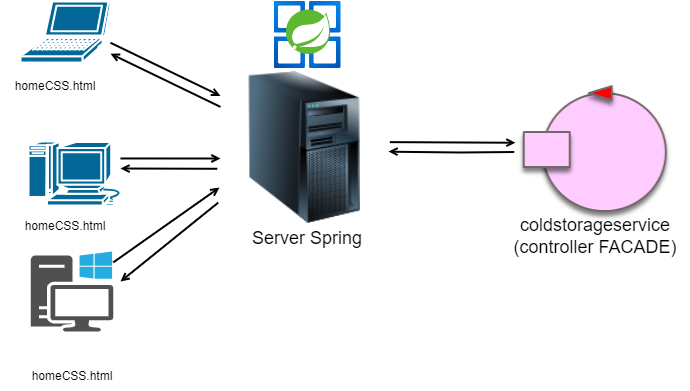

The diagram above was exported from draw.io. Its source (the exported page's mxGraphModel, read from the mxfile embedded in the PNG):
<mxGraphModel dx="985" dy="487" grid="1" gridSize="10" guides="1" tooltips="1" connect="1" arrows="1" fold="1" page="1" pageScale="1" pageWidth="827" pageHeight="1169" math="0" shadow="0">
  <root>
    <mxCell id="0" />
    <mxCell id="1" parent="0" />
    <UserObject label="&lt;div style=&quot;font-size: 1px&quot;&gt;&lt;p style=&quot;text-align:center;margin-left:0;margin-right:0;margin-top:0px;margin-bottom:0px;text-indent:0;vertical-align:middle;direction:ltr;&quot;&gt;&lt;/p&gt;&lt;/div&gt;" tags="Connettore Azure" id="MKdPnNUCyxiRjIlaWVm1-6">
      <mxCell style="vsdxID=87;edgeStyle=none;startArrow=none;endArrow=open;startSize=5;endSize=5;strokeWidth=2;strokeColor=#000000;spacingTop=0;spacingBottom=0;spacingLeft=0;spacingRight=0;verticalAlign=middle;html=1;labelBackgroundColor=#ffffff;rounded=0;align=center;exitX=-0.013;exitY=0.472;exitDx=0;exitDy=0;exitPerimeter=0;" parent="1" edge="1">
        <mxGeometry relative="1" as="geometry">
          <mxPoint x="74" y="-40" as="offset" />
          <Array as="points">
            <mxPoint x="520" y="181" />
          </Array>
          <mxPoint x="573.6959999999999" y="180.55199999999996" as="sourcePoint" />
          <mxPoint x="448" y="180.0769230769231" as="targetPoint" />
        </mxGeometry>
      </mxCell>
    </UserObject>
    <UserObject label="&lt;div style=&quot;font-size: 1px&quot;&gt;&lt;p style=&quot;text-align:center;margin-left:0;margin-right:0;margin-top:0px;margin-bottom:0px;text-indent:0;vertical-align:middle;direction:ltr;&quot;&gt;&lt;/p&gt;&lt;/div&gt;" tags="Connettore Azure" id="MKdPnNUCyxiRjIlaWVm1-7">
      <mxCell style="vsdxID=87;edgeStyle=none;startArrow=none;endArrow=open;startSize=5;endSize=5;strokeWidth=2;strokeColor=#000000;spacingTop=0;spacingBottom=0;spacingLeft=0;spacingRight=0;verticalAlign=middle;html=1;labelBackgroundColor=#ffffff;rounded=0;align=center;entryX=-0.005;entryY=0.555;entryDx=0;entryDy=0;entryPerimeter=0;exitX=1.008;exitY=0.583;exitDx=0;exitDy=0;exitPerimeter=0;" parent="1" edge="1">
        <mxGeometry relative="1" as="geometry">
          <mxPoint x="74" y="-40" as="offset" />
          <Array as="points" />
          <mxPoint x="449.34399999999994" y="170.61599999999999" as="sourcePoint" />
          <mxPoint x="574.96" y="171.25499999999994" as="targetPoint" />
        </mxGeometry>
      </mxCell>
    </UserObject>
    <mxCell id="MKdPnNUCyxiRjIlaWVm1-8" value="" style="image;aspect=fixed;html=1;points=[];align=center;fontSize=12;image=img/lib/azure2/compute/Azure_Spring_Cloud.svg;" parent="1" vertex="1">
      <mxGeometry x="333.5" y="30" width="67" height="67" as="geometry" />
    </mxCell>
    <mxCell id="MKdPnNUCyxiRjIlaWVm1-9" value="" style="image;html=1;image=img/lib/clip_art/computers/Server_Tower_128x128.png" parent="1" vertex="1">
      <mxGeometry x="280" y="100" width="168" height="152" as="geometry" />
    </mxCell>
    <mxCell id="MKdPnNUCyxiRjIlaWVm1-10" value="&lt;font style=&quot;font-size: 18px;&quot;&gt;Server&amp;nbsp;&lt;/font&gt;&lt;span style=&quot;font-size: 18px;&quot;&gt;Spring&lt;/span&gt;" style="text;html=1;align=center;verticalAlign=middle;whiteSpace=wrap;rounded=0;" parent="1" vertex="1">
      <mxGeometry x="297" y="252" width="140" height="30" as="geometry" />
    </mxCell>
    <mxCell id="MKdPnNUCyxiRjIlaWVm1-11" value="" style="shape=mxgraph.cisco.computers_and_peripherals.laptop;html=1;pointerEvents=1;dashed=0;fillColor=#036897;strokeColor=#ffffff;strokeWidth=2;verticalLabelPosition=bottom;verticalAlign=top;align=center;outlineConnect=0;" parent="1" vertex="1">
      <mxGeometry x="80" y="30" width="90" height="61" as="geometry" />
    </mxCell>
    <mxCell id="MKdPnNUCyxiRjIlaWVm1-17" value="" style="shape=mxgraph.cisco.computers_and_peripherals.macintosh;html=1;pointerEvents=1;dashed=0;fillColor=#036897;strokeColor=#ffffff;strokeWidth=2;verticalLabelPosition=bottom;verticalAlign=top;align=center;outlineConnect=0;" parent="1" vertex="1">
      <mxGeometry x="87.5" y="170" width="99" height="64" as="geometry" />
    </mxCell>
    <mxCell id="MKdPnNUCyxiRjIlaWVm1-20" value="" style="sketch=0;pointerEvents=1;shadow=0;dashed=0;html=1;strokeColor=none;fillColor=#505050;labelPosition=center;verticalLabelPosition=bottom;verticalAlign=top;outlineConnect=0;align=center;shape=mxgraph.office.devices.workstation_pc;" parent="1" vertex="1">
      <mxGeometry x="90.25" y="280" width="82.5" height="80" as="geometry" />
    </mxCell>
    <UserObject label="&lt;div style=&quot;font-size: 1px&quot;&gt;&lt;p style=&quot;text-align:center;margin-left:0;margin-right:0;margin-top:0px;margin-bottom:0px;text-indent:0;vertical-align:middle;direction:ltr;&quot;&gt;&lt;/p&gt;&lt;/div&gt;" tags="Connettore Azure" id="MKdPnNUCyxiRjIlaWVm1-21">
      <mxCell style="vsdxID=87;edgeStyle=none;startArrow=none;endArrow=open;startSize=5;endSize=5;strokeWidth=2;strokeColor=#000000;spacingTop=0;spacingBottom=0;spacingLeft=0;spacingRight=0;verticalAlign=middle;html=1;labelBackgroundColor=#ffffff;rounded=0;align=center;" parent="1" source="MKdPnNUCyxiRjIlaWVm1-9" target="MKdPnNUCyxiRjIlaWVm1-11" edge="1">
        <mxGeometry relative="1" as="geometry">
          <mxPoint x="74" y="-40" as="offset" />
          <Array as="points" />
          <mxPoint x="220" y="120" as="sourcePoint" />
          <mxPoint x="104.67399999999998" y="120.35000000000002" as="targetPoint" />
        </mxGeometry>
      </mxCell>
    </UserObject>
    <UserObject label="&lt;div style=&quot;font-size: 1px&quot;&gt;&lt;p style=&quot;text-align:center;margin-left:0;margin-right:0;margin-top:0px;margin-bottom:0px;text-indent:0;vertical-align:middle;direction:ltr;&quot;&gt;&lt;/p&gt;&lt;/div&gt;" tags="Connettore Azure" id="MKdPnNUCyxiRjIlaWVm1-22">
      <mxCell style="vsdxID=87;edgeStyle=none;startArrow=none;endArrow=open;startSize=5;endSize=5;strokeWidth=2;strokeColor=#000000;spacingTop=0;spacingBottom=0;spacingLeft=0;spacingRight=0;verticalAlign=middle;html=1;labelBackgroundColor=#ffffff;rounded=0;align=center;" parent="1" edge="1">
        <mxGeometry relative="1" as="geometry">
          <mxPoint x="74" y="-40" as="offset" />
          <Array as="points" />
          <mxPoint x="170" y="71.24686192468619" as="sourcePoint" />
          <mxPoint x="280" y="124.40585774058582" as="targetPoint" />
        </mxGeometry>
      </mxCell>
    </UserObject>
    <UserObject label="&lt;div style=&quot;font-size: 1px&quot;&gt;&lt;p style=&quot;text-align:center;margin-left:0;margin-right:0;margin-top:0px;margin-bottom:0px;text-indent:0;vertical-align:middle;direction:ltr;&quot;&gt;&lt;/p&gt;&lt;/div&gt;" tags="Connettore Azure" id="MKdPnNUCyxiRjIlaWVm1-23">
      <mxCell style="vsdxID=87;edgeStyle=none;startArrow=none;endArrow=open;startSize=5;endSize=5;strokeWidth=2;strokeColor=#000000;spacingTop=0;spacingBottom=0;spacingLeft=0;spacingRight=0;verticalAlign=middle;html=1;labelBackgroundColor=#ffffff;rounded=0;align=center;exitX=-0.019;exitY=0.64;exitDx=0;exitDy=0;exitPerimeter=0;" parent="1" source="MKdPnNUCyxiRjIlaWVm1-9" edge="1">
        <mxGeometry relative="1" as="geometry">
          <mxPoint x="74" y="-40" as="offset" />
          <Array as="points" />
          <mxPoint x="268.9920000000002" y="197.144" as="sourcePoint" />
          <mxPoint x="180" y="197" as="targetPoint" />
        </mxGeometry>
      </mxCell>
    </UserObject>
    <UserObject label="&lt;div style=&quot;font-size: 1px&quot;&gt;&lt;p style=&quot;text-align:center;margin-left:0;margin-right:0;margin-top:0px;margin-bottom:0px;text-indent:0;vertical-align:middle;direction:ltr;&quot;&gt;&lt;/p&gt;&lt;/div&gt;" tags="Connettore Azure" id="MKdPnNUCyxiRjIlaWVm1-24">
      <mxCell style="vsdxID=87;edgeStyle=none;startArrow=none;endArrow=open;startSize=5;endSize=5;strokeWidth=2;strokeColor=#000000;spacingTop=0;spacingBottom=0;spacingLeft=0;spacingRight=0;verticalAlign=middle;html=1;labelBackgroundColor=#ffffff;rounded=0;align=center;entryX=0;entryY=0.75;entryDx=0;entryDy=0;exitX=0.934;exitY=0.687;exitDx=0;exitDy=0;exitPerimeter=0;" parent="1" edge="1">
        <mxGeometry relative="1" as="geometry">
          <mxPoint x="74" y="-40" as="offset" />
          <Array as="points" />
          <mxPoint x="179.966" y="186.96800000000002" as="sourcePoint" />
          <mxPoint x="280" y="187" as="targetPoint" />
        </mxGeometry>
      </mxCell>
    </UserObject>
    <UserObject label="&lt;div style=&quot;font-size: 1px&quot;&gt;&lt;p style=&quot;text-align:center;margin-left:0;margin-right:0;margin-top:0px;margin-bottom:0px;text-indent:0;vertical-align:middle;direction:ltr;&quot;&gt;&lt;/p&gt;&lt;/div&gt;" tags="Connettore Azure" id="MKdPnNUCyxiRjIlaWVm1-25">
      <mxCell style="vsdxID=87;edgeStyle=none;startArrow=none;endArrow=open;startSize=5;endSize=5;strokeWidth=2;strokeColor=#000000;spacingTop=0;spacingBottom=0;spacingLeft=0;spacingRight=0;verticalAlign=middle;html=1;labelBackgroundColor=#ffffff;rounded=0;align=center;exitX=-0.014;exitY=0.863;exitDx=0;exitDy=0;exitPerimeter=0;" parent="1" source="MKdPnNUCyxiRjIlaWVm1-9" edge="1">
        <mxGeometry relative="1" as="geometry">
          <mxPoint x="74" y="-40" as="offset" />
          <Array as="points" />
          <mxPoint x="220" y="290" as="sourcePoint" />
          <mxPoint x="180" y="310" as="targetPoint" />
        </mxGeometry>
      </mxCell>
    </UserObject>
    <UserObject label="&lt;div style=&quot;font-size: 1px&quot;&gt;&lt;p style=&quot;text-align:center;margin-left:0;margin-right:0;margin-top:0px;margin-bottom:0px;text-indent:0;vertical-align:middle;direction:ltr;&quot;&gt;&lt;/p&gt;&lt;/div&gt;" tags="Connettore Azure" id="MKdPnNUCyxiRjIlaWVm1-26">
      <mxCell style="vsdxID=87;edgeStyle=none;startArrow=none;endArrow=open;startSize=5;endSize=5;strokeWidth=2;strokeColor=#000000;spacingTop=0;spacingBottom=0;spacingLeft=0;spacingRight=0;verticalAlign=middle;html=1;labelBackgroundColor=#ffffff;rounded=0;align=center;" parent="1" source="MKdPnNUCyxiRjIlaWVm1-20" edge="1">
        <mxGeometry relative="1" as="geometry">
          <mxPoint x="74" y="-40" as="offset" />
          <Array as="points" />
          <mxPoint x="171.75" y="282.4516129032258" as="sourcePoint" />
          <mxPoint x="279" y="216.02580645161288" as="targetPoint" />
        </mxGeometry>
      </mxCell>
    </UserObject>
    <mxCell id="MKdPnNUCyxiRjIlaWVm1-29" value="homeCSS.html" style="text;html=1;align=center;verticalAlign=middle;whiteSpace=wrap;rounded=0;" parent="1" vertex="1">
      <mxGeometry x="60" y="100" width="110" height="30" as="geometry" />
    </mxCell>
    <mxCell id="MKdPnNUCyxiRjIlaWVm1-30" value="homeCSS.html" style="text;html=1;align=center;verticalAlign=middle;whiteSpace=wrap;rounded=0;" parent="1" vertex="1">
      <mxGeometry x="70" y="240" width="110" height="30" as="geometry" />
    </mxCell>
    <mxCell id="MKdPnNUCyxiRjIlaWVm1-31" value="homeCSS.html" style="text;html=1;align=center;verticalAlign=middle;whiteSpace=wrap;rounded=0;" parent="1" vertex="1">
      <mxGeometry x="76.5" y="390" width="110" height="30" as="geometry" />
    </mxCell>
    <mxCell id="MKdPnNUCyxiRjIlaWVm1-33" value="&lt;div&gt;&lt;span style=&quot;font-size: 18px;&quot;&gt;coldstorageservice&lt;/span&gt;&lt;/div&gt;&lt;font style=&quot;font-size: 18px;&quot;&gt;(controller FACADE)&lt;/font&gt;" style="text;html=1;align=center;verticalAlign=middle;whiteSpace=wrap;rounded=0;" parent="1" vertex="1">
      <mxGeometry x="560" y="250" width="189.5" height="30" as="geometry" />
    </mxCell>
    <mxCell id="6DcS4D6S71FMcnnlIgEH-2" value="" style="shape=image;verticalLabelPosition=bottom;labelBackgroundColor=default;verticalAlign=top;aspect=fixed;imageAspect=0;image=data:image/png,(base64 omitted: 9268 chars);" vertex="1" parent="1">
      <mxGeometry x="575.75" y="111" width="158" height="141" as="geometry" />
    </mxCell>
  </root>
</mxGraphModel>